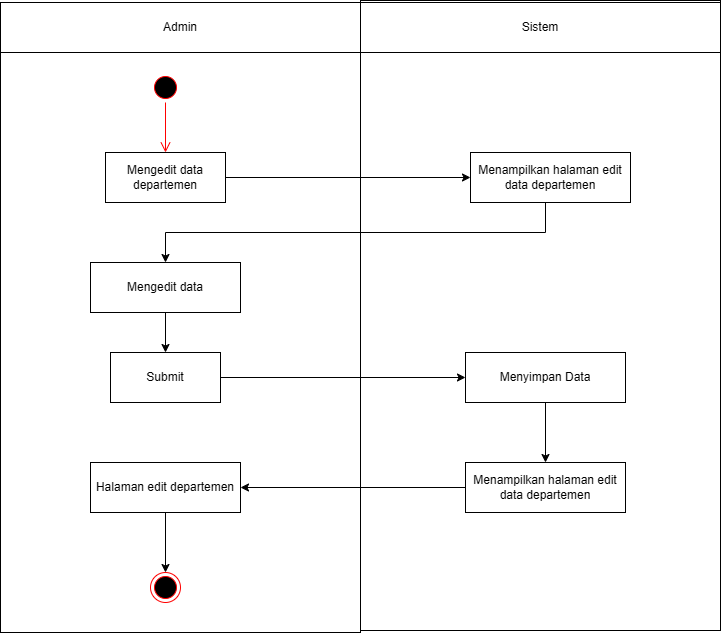

The diagram above was exported from draw.io. Its source (the exported page's mxGraphModel, read from the mxfile embedded in the PNG):
<mxGraphModel dx="872" dy="473" grid="1" gridSize="10" guides="1" tooltips="1" connect="1" arrows="1" fold="1" page="1" pageScale="1" pageWidth="827" pageHeight="1169" math="0" shadow="0">
  <root>
    <mxCell id="0" />
    <mxCell id="1" parent="0" />
    <mxCell id="IicSK1u7BttiD4WhQoiU-1" value="" style="rounded=0;whiteSpace=wrap;html=1;" vertex="1" parent="1">
      <mxGeometry x="40" y="80" width="360" height="630" as="geometry" />
    </mxCell>
    <mxCell id="IicSK1u7BttiD4WhQoiU-2" value="" style="rounded=0;whiteSpace=wrap;html=1;" vertex="1" parent="1">
      <mxGeometry x="400" y="78" width="360" height="630" as="geometry" />
    </mxCell>
    <mxCell id="IicSK1u7BttiD4WhQoiU-3" value="Admin" style="rounded=0;whiteSpace=wrap;html=1;" vertex="1" parent="1">
      <mxGeometry x="40" y="80" width="360" height="50" as="geometry" />
    </mxCell>
    <mxCell id="IicSK1u7BttiD4WhQoiU-4" value="Sistem" style="rounded=0;whiteSpace=wrap;html=1;" vertex="1" parent="1">
      <mxGeometry x="400" y="80" width="360" height="50" as="geometry" />
    </mxCell>
    <mxCell id="IicSK1u7BttiD4WhQoiU-5" value="" style="ellipse;html=1;shape=startState;fillColor=#000000;strokeColor=#ff0000;" vertex="1" parent="1">
      <mxGeometry x="190" y="150" width="30" height="30" as="geometry" />
    </mxCell>
    <mxCell id="IicSK1u7BttiD4WhQoiU-6" value="" style="edgeStyle=orthogonalEdgeStyle;html=1;verticalAlign=bottom;endArrow=open;endSize=8;strokeColor=#ff0000;rounded=0;entryX=0.5;entryY=0;entryDx=0;entryDy=0;entryPerimeter=0;" edge="1" parent="1" source="IicSK1u7BttiD4WhQoiU-5" target="IicSK1u7BttiD4WhQoiU-7">
      <mxGeometry relative="1" as="geometry">
        <mxPoint x="205" y="225" as="targetPoint" />
        <Array as="points" />
      </mxGeometry>
    </mxCell>
    <mxCell id="IicSK1u7BttiD4WhQoiU-7" value="Mengedit data departemen" style="html=1;whiteSpace=wrap;" vertex="1" parent="1">
      <mxGeometry x="145" y="230" width="120" height="50" as="geometry" />
    </mxCell>
    <mxCell id="IicSK1u7BttiD4WhQoiU-8" style="edgeStyle=orthogonalEdgeStyle;rounded=0;orthogonalLoop=1;jettySize=auto;html=1;entryX=0.5;entryY=0;entryDx=0;entryDy=0;" edge="1" parent="1" source="IicSK1u7BttiD4WhQoiU-9" target="IicSK1u7BttiD4WhQoiU-16">
      <mxGeometry relative="1" as="geometry">
        <Array as="points">
          <mxPoint x="585" y="310" />
          <mxPoint x="205" y="310" />
        </Array>
      </mxGeometry>
    </mxCell>
    <mxCell id="IicSK1u7BttiD4WhQoiU-9" value="Menampilkan halaman edit data departemen" style="html=1;whiteSpace=wrap;" vertex="1" parent="1">
      <mxGeometry x="510" y="230" width="160" height="50" as="geometry" />
    </mxCell>
    <mxCell id="IicSK1u7BttiD4WhQoiU-10" value="" style="endArrow=classic;html=1;rounded=0;entryX=0;entryY=0.5;entryDx=0;entryDy=0;exitX=1;exitY=0.5;exitDx=0;exitDy=0;" edge="1" parent="1" source="IicSK1u7BttiD4WhQoiU-7" target="IicSK1u7BttiD4WhQoiU-9">
      <mxGeometry width="50" height="50" relative="1" as="geometry">
        <mxPoint x="280" y="280" as="sourcePoint" />
        <mxPoint x="330" y="230" as="targetPoint" />
      </mxGeometry>
    </mxCell>
    <mxCell id="IicSK1u7BttiD4WhQoiU-11" style="edgeStyle=orthogonalEdgeStyle;rounded=0;orthogonalLoop=1;jettySize=auto;html=1;entryX=0.5;entryY=0;entryDx=0;entryDy=0;" edge="1" parent="1" source="IicSK1u7BttiD4WhQoiU-12" target="IicSK1u7BttiD4WhQoiU-20">
      <mxGeometry relative="1" as="geometry" />
    </mxCell>
    <mxCell id="IicSK1u7BttiD4WhQoiU-12" value="Menyimpan Data" style="html=1;whiteSpace=wrap;" vertex="1" parent="1">
      <mxGeometry x="505" y="430" width="160" height="50" as="geometry" />
    </mxCell>
    <mxCell id="IicSK1u7BttiD4WhQoiU-13" value="" style="ellipse;html=1;shape=endState;fillColor=#000000;strokeColor=#ff0000;" vertex="1" parent="1">
      <mxGeometry x="190" y="650" width="30" height="30" as="geometry" />
    </mxCell>
    <mxCell id="IicSK1u7BttiD4WhQoiU-14" value="Halaman edit departemen" style="html=1;whiteSpace=wrap;" vertex="1" parent="1">
      <mxGeometry x="130" y="540" width="150" height="50" as="geometry" />
    </mxCell>
    <mxCell id="IicSK1u7BttiD4WhQoiU-15" style="edgeStyle=orthogonalEdgeStyle;rounded=0;orthogonalLoop=1;jettySize=auto;html=1;entryX=0.5;entryY=0;entryDx=0;entryDy=0;" edge="1" parent="1" source="IicSK1u7BttiD4WhQoiU-16" target="IicSK1u7BttiD4WhQoiU-18">
      <mxGeometry relative="1" as="geometry" />
    </mxCell>
    <mxCell id="IicSK1u7BttiD4WhQoiU-16" value="Mengedit data" style="html=1;whiteSpace=wrap;" vertex="1" parent="1">
      <mxGeometry x="130" y="340" width="150" height="50" as="geometry" />
    </mxCell>
    <mxCell id="IicSK1u7BttiD4WhQoiU-17" style="edgeStyle=orthogonalEdgeStyle;rounded=0;orthogonalLoop=1;jettySize=auto;html=1;entryX=0;entryY=0.5;entryDx=0;entryDy=0;" edge="1" parent="1" source="IicSK1u7BttiD4WhQoiU-18" target="IicSK1u7BttiD4WhQoiU-12">
      <mxGeometry relative="1" as="geometry">
        <mxPoint x="500" y="455" as="targetPoint" />
      </mxGeometry>
    </mxCell>
    <mxCell id="IicSK1u7BttiD4WhQoiU-18" value="Submit" style="html=1;whiteSpace=wrap;" vertex="1" parent="1">
      <mxGeometry x="150" y="430" width="110" height="50" as="geometry" />
    </mxCell>
    <mxCell id="IicSK1u7BttiD4WhQoiU-19" style="edgeStyle=orthogonalEdgeStyle;rounded=0;orthogonalLoop=1;jettySize=auto;html=1;entryX=1;entryY=0.5;entryDx=0;entryDy=0;" edge="1" parent="1" source="IicSK1u7BttiD4WhQoiU-20" target="IicSK1u7BttiD4WhQoiU-14">
      <mxGeometry relative="1" as="geometry" />
    </mxCell>
    <mxCell id="IicSK1u7BttiD4WhQoiU-20" value="Menampilkan halaman edit data departemen" style="html=1;whiteSpace=wrap;" vertex="1" parent="1">
      <mxGeometry x="505" y="540" width="160" height="50" as="geometry" />
    </mxCell>
    <mxCell id="IicSK1u7BttiD4WhQoiU-21" style="edgeStyle=orthogonalEdgeStyle;rounded=0;orthogonalLoop=1;jettySize=auto;html=1;entryX=0.5;entryY=0;entryDx=0;entryDy=0;" edge="1" parent="1" source="IicSK1u7BttiD4WhQoiU-14" target="IicSK1u7BttiD4WhQoiU-13">
      <mxGeometry relative="1" as="geometry">
        <mxPoint x="205" y="630" as="targetPoint" />
      </mxGeometry>
    </mxCell>
  </root>
</mxGraphModel>